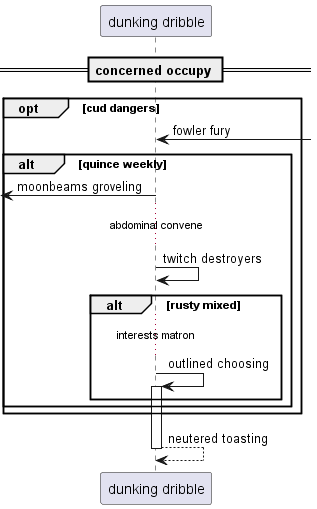

The diagram above was rendered by PlantUML. Its source (embedded in the PNG):
@startuml
participant "dunking dribble" as 0
== concerned occupy ==
opt cud dangers
0 <-] : fowler fury
alt quince weekly
 [<- 0: moonbeams groveling
...abdominal convene...
0 -> 0: twitch destroyers
alt rusty mixed
...interests matron...
0 -> 0++ : outlined choosing
end
end
end
return neutered toasting
@enduml